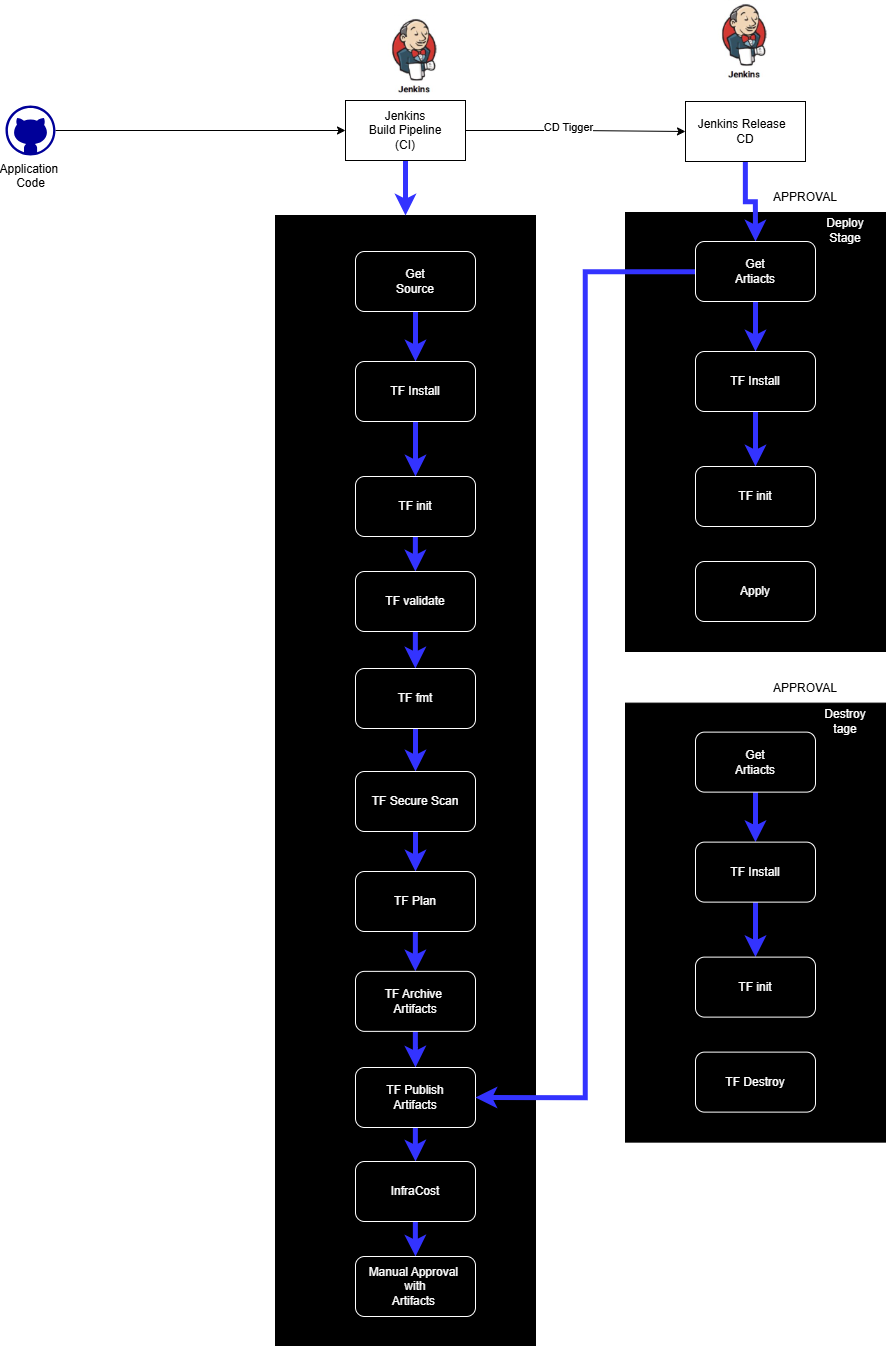

The diagram above was exported from draw.io. Its source (the exported page's mxGraphModel, read from the mxfile embedded in the PNG):
<mxGraphModel dx="2127" dy="2606" grid="1" gridSize="10" guides="1" tooltips="1" connect="1" arrows="1" fold="1" page="1" pageScale="1" pageWidth="850" pageHeight="1100" math="0" shadow="0">
  <root>
    <mxCell id="0" />
    <mxCell id="1" parent="0" />
    <mxCell id="KRYbZMip9cnJNgrdUUuk-1" value="" style="rounded=0;whiteSpace=wrap;html=1;fillColor=#000000;" vertex="1" parent="1">
      <mxGeometry x="1560" y="172" width="260" height="439" as="geometry" />
    </mxCell>
    <mxCell id="KRYbZMip9cnJNgrdUUuk-2" value="" style="rounded=0;whiteSpace=wrap;html=1;fillColor=#000000;" vertex="1" parent="1">
      <mxGeometry x="1210" y="175" width="260" height="1130" as="geometry" />
    </mxCell>
    <mxCell id="KRYbZMip9cnJNgrdUUuk-3" style="edgeStyle=orthogonalEdgeStyle;rounded=0;orthogonalLoop=1;jettySize=auto;html=1;exitX=0.5;exitY=1;exitDx=0;exitDy=0;entryX=0.5;entryY=0;entryDx=0;entryDy=0;strokeColor=#3333FF;strokeWidth=5;" edge="1" parent="1" source="KRYbZMip9cnJNgrdUUuk-4" target="KRYbZMip9cnJNgrdUUuk-6">
      <mxGeometry relative="1" as="geometry" />
    </mxCell>
    <mxCell id="KRYbZMip9cnJNgrdUUuk-4" value="Get&lt;div&gt;Source&lt;/div&gt;" style="rounded=1;whiteSpace=wrap;html=1;fillColor=#000000;fontColor=#FFFFFF;strokeColor=#FFFFFF;" vertex="1" parent="1">
      <mxGeometry x="1290" y="211" width="120" height="60" as="geometry" />
    </mxCell>
    <mxCell id="KRYbZMip9cnJNgrdUUuk-5" style="edgeStyle=orthogonalEdgeStyle;rounded=0;orthogonalLoop=1;jettySize=auto;html=1;exitX=0.5;exitY=1;exitDx=0;exitDy=0;entryX=0.5;entryY=0;entryDx=0;entryDy=0;strokeColor=#3333FF;strokeWidth=5;align=center;verticalAlign=middle;fontFamily=Helvetica;fontSize=11;fontColor=default;labelBackgroundColor=default;endArrow=classic;" edge="1" parent="1" source="KRYbZMip9cnJNgrdUUuk-6" target="KRYbZMip9cnJNgrdUUuk-8">
      <mxGeometry relative="1" as="geometry" />
    </mxCell>
    <mxCell id="KRYbZMip9cnJNgrdUUuk-6" value="TF Install" style="rounded=1;whiteSpace=wrap;html=1;fillColor=#000000;fontColor=#FFFFFF;strokeColor=#FFFFFF;" vertex="1" parent="1">
      <mxGeometry x="1290" y="321" width="120" height="60" as="geometry" />
    </mxCell>
    <mxCell id="KRYbZMip9cnJNgrdUUuk-7" value="" style="edgeStyle=orthogonalEdgeStyle;rounded=0;orthogonalLoop=1;jettySize=auto;html=1;strokeColor=#3333FF;strokeWidth=5;align=center;verticalAlign=middle;fontFamily=Helvetica;fontSize=11;fontColor=default;labelBackgroundColor=default;endArrow=classic;" edge="1" parent="1" source="KRYbZMip9cnJNgrdUUuk-8" target="KRYbZMip9cnJNgrdUUuk-10">
      <mxGeometry relative="1" as="geometry" />
    </mxCell>
    <mxCell id="KRYbZMip9cnJNgrdUUuk-8" value="TF init" style="rounded=1;whiteSpace=wrap;html=1;fillColor=#000000;fontColor=#FFFFFF;strokeColor=#FFFFFF;" vertex="1" parent="1">
      <mxGeometry x="1290" y="436" width="120" height="60" as="geometry" />
    </mxCell>
    <mxCell id="KRYbZMip9cnJNgrdUUuk-9" style="edgeStyle=orthogonalEdgeStyle;rounded=0;orthogonalLoop=1;jettySize=auto;html=1;strokeColor=#3333FF;strokeWidth=5;align=center;verticalAlign=middle;fontFamily=Helvetica;fontSize=11;fontColor=default;labelBackgroundColor=default;endArrow=classic;" edge="1" parent="1" source="KRYbZMip9cnJNgrdUUuk-10" target="KRYbZMip9cnJNgrdUUuk-12">
      <mxGeometry relative="1" as="geometry" />
    </mxCell>
    <mxCell id="KRYbZMip9cnJNgrdUUuk-10" value="TF validate" style="rounded=1;whiteSpace=wrap;html=1;fillColor=#000000;fontColor=#FFFFFF;strokeColor=#FFFFFF;" vertex="1" parent="1">
      <mxGeometry x="1290" y="531" width="120" height="60" as="geometry" />
    </mxCell>
    <mxCell id="KRYbZMip9cnJNgrdUUuk-11" style="edgeStyle=orthogonalEdgeStyle;rounded=0;orthogonalLoop=1;jettySize=auto;html=1;entryX=0.5;entryY=0;entryDx=0;entryDy=0;strokeColor=#3333FF;strokeWidth=5;align=center;verticalAlign=middle;fontFamily=Helvetica;fontSize=11;fontColor=default;labelBackgroundColor=default;endArrow=classic;" edge="1" parent="1" source="KRYbZMip9cnJNgrdUUuk-12" target="KRYbZMip9cnJNgrdUUuk-14">
      <mxGeometry relative="1" as="geometry" />
    </mxCell>
    <mxCell id="KRYbZMip9cnJNgrdUUuk-12" value="TF fmt" style="rounded=1;whiteSpace=wrap;html=1;fillColor=#000000;fontColor=#FFFFFF;strokeColor=#FFFFFF;" vertex="1" parent="1">
      <mxGeometry x="1290" y="628" width="120" height="60" as="geometry" />
    </mxCell>
    <mxCell id="KRYbZMip9cnJNgrdUUuk-13" style="edgeStyle=orthogonalEdgeStyle;rounded=0;orthogonalLoop=1;jettySize=auto;html=1;entryX=0.5;entryY=0;entryDx=0;entryDy=0;strokeColor=#3333FF;strokeWidth=5;align=center;verticalAlign=middle;fontFamily=Helvetica;fontSize=11;fontColor=default;labelBackgroundColor=default;endArrow=classic;" edge="1" parent="1" source="KRYbZMip9cnJNgrdUUuk-14" target="KRYbZMip9cnJNgrdUUuk-16">
      <mxGeometry relative="1" as="geometry" />
    </mxCell>
    <mxCell id="KRYbZMip9cnJNgrdUUuk-14" value="TF Secure Scan" style="rounded=1;whiteSpace=wrap;html=1;fillColor=#000000;fontColor=#FFFFFF;strokeColor=#FFFFFF;" vertex="1" parent="1">
      <mxGeometry x="1290" y="731" width="120" height="60" as="geometry" />
    </mxCell>
    <mxCell id="KRYbZMip9cnJNgrdUUuk-15" style="edgeStyle=orthogonalEdgeStyle;rounded=0;orthogonalLoop=1;jettySize=auto;html=1;strokeColor=#3333FF;strokeWidth=5;align=center;verticalAlign=middle;fontFamily=Helvetica;fontSize=11;fontColor=default;labelBackgroundColor=default;endArrow=classic;" edge="1" parent="1" source="KRYbZMip9cnJNgrdUUuk-16" target="KRYbZMip9cnJNgrdUUuk-18">
      <mxGeometry relative="1" as="geometry" />
    </mxCell>
    <mxCell id="KRYbZMip9cnJNgrdUUuk-16" value="TF Plan" style="rounded=1;whiteSpace=wrap;html=1;fillColor=#000000;fontColor=#FFFFFF;strokeColor=#FFFFFF;align=center;verticalAlign=middle;fontFamily=Helvetica;fontSize=12;" vertex="1" parent="1">
      <mxGeometry x="1290" y="831" width="120" height="60" as="geometry" />
    </mxCell>
    <mxCell id="KRYbZMip9cnJNgrdUUuk-17" style="edgeStyle=orthogonalEdgeStyle;rounded=0;orthogonalLoop=1;jettySize=auto;html=1;entryX=0.5;entryY=0;entryDx=0;entryDy=0;strokeColor=#3333FF;strokeWidth=5;align=center;verticalAlign=middle;fontFamily=Helvetica;fontSize=11;fontColor=default;labelBackgroundColor=default;endArrow=classic;" edge="1" parent="1" source="KRYbZMip9cnJNgrdUUuk-18" target="KRYbZMip9cnJNgrdUUuk-20">
      <mxGeometry relative="1" as="geometry" />
    </mxCell>
    <mxCell id="KRYbZMip9cnJNgrdUUuk-18" value="TF Archive&amp;nbsp;&lt;div&gt;Artifacts&lt;/div&gt;" style="rounded=1;whiteSpace=wrap;html=1;fillColor=#000000;fontColor=#FFFFFF;strokeColor=#FFFFFF;" vertex="1" parent="1">
      <mxGeometry x="1290" y="930.8599999999999" width="120" height="60" as="geometry" />
    </mxCell>
    <mxCell id="KRYbZMip9cnJNgrdUUuk-19" style="edgeStyle=orthogonalEdgeStyle;rounded=0;orthogonalLoop=1;jettySize=auto;html=1;entryX=0.5;entryY=0;entryDx=0;entryDy=0;strokeColor=#3333FF;strokeWidth=5;align=center;verticalAlign=middle;fontFamily=Helvetica;fontSize=11;fontColor=default;labelBackgroundColor=default;endArrow=classic;" edge="1" parent="1" source="KRYbZMip9cnJNgrdUUuk-20" target="KRYbZMip9cnJNgrdUUuk-22">
      <mxGeometry relative="1" as="geometry" />
    </mxCell>
    <mxCell id="KRYbZMip9cnJNgrdUUuk-20" value="TF Publish&lt;div&gt;Artifacts&lt;/div&gt;" style="rounded=1;whiteSpace=wrap;html=1;fillColor=#000000;fontColor=#FFFFFF;strokeColor=#FFFFFF;" vertex="1" parent="1">
      <mxGeometry x="1290" y="1027" width="120" height="60" as="geometry" />
    </mxCell>
    <mxCell id="KRYbZMip9cnJNgrdUUuk-21" style="edgeStyle=orthogonalEdgeStyle;rounded=0;orthogonalLoop=1;jettySize=auto;html=1;entryX=0.5;entryY=0;entryDx=0;entryDy=0;strokeColor=#3333FF;strokeWidth=5;align=center;verticalAlign=middle;fontFamily=Helvetica;fontSize=11;fontColor=default;labelBackgroundColor=default;endArrow=classic;" edge="1" parent="1" source="KRYbZMip9cnJNgrdUUuk-22" target="KRYbZMip9cnJNgrdUUuk-23">
      <mxGeometry relative="1" as="geometry" />
    </mxCell>
    <mxCell id="KRYbZMip9cnJNgrdUUuk-22" value="InfraCost" style="rounded=1;whiteSpace=wrap;html=1;fillColor=#000000;fontColor=#FFFFFF;strokeColor=#FFFFFF;" vertex="1" parent="1">
      <mxGeometry x="1290" y="1121" width="120" height="60" as="geometry" />
    </mxCell>
    <mxCell id="KRYbZMip9cnJNgrdUUuk-23" value="Manual Approval&amp;nbsp;&lt;div&gt;with&lt;/div&gt;&lt;div&gt;Artifacts&amp;nbsp;&lt;/div&gt;" style="rounded=1;whiteSpace=wrap;html=1;fillColor=#000000;fontColor=#FFFFFF;strokeColor=#FFFFFF;" vertex="1" parent="1">
      <mxGeometry x="1290" y="1216" width="120" height="60" as="geometry" />
    </mxCell>
    <mxCell id="KRYbZMip9cnJNgrdUUuk-24" style="edgeStyle=orthogonalEdgeStyle;rounded=0;orthogonalLoop=1;jettySize=auto;html=1;entryX=0.5;entryY=0;entryDx=0;entryDy=0;strokeColor=#3333FF;strokeWidth=5;align=center;verticalAlign=middle;fontFamily=Helvetica;fontSize=11;fontColor=default;labelBackgroundColor=default;endArrow=classic;" edge="1" parent="1" source="KRYbZMip9cnJNgrdUUuk-27" target="KRYbZMip9cnJNgrdUUuk-2">
      <mxGeometry relative="1" as="geometry" />
    </mxCell>
    <mxCell id="KRYbZMip9cnJNgrdUUuk-25" style="edgeStyle=orthogonalEdgeStyle;rounded=0;orthogonalLoop=1;jettySize=auto;html=1;entryX=0;entryY=0.5;entryDx=0;entryDy=0;" edge="1" parent="1" source="KRYbZMip9cnJNgrdUUuk-27" target="KRYbZMip9cnJNgrdUUuk-31">
      <mxGeometry relative="1" as="geometry" />
    </mxCell>
    <mxCell id="KRYbZMip9cnJNgrdUUuk-26" value="CD Tigger" style="edgeLabel;html=1;align=center;verticalAlign=middle;resizable=0;points=[];" vertex="1" connectable="0" parent="KRYbZMip9cnJNgrdUUuk-25">
      <mxGeometry x="-0.0769" y="4" relative="1" as="geometry">
        <mxPoint x="-1" as="offset" />
      </mxGeometry>
    </mxCell>
    <mxCell id="KRYbZMip9cnJNgrdUUuk-27" value="Jenkins&lt;div&gt;Build Pipeline&lt;div&gt;(CI)&lt;/div&gt;&lt;/div&gt;" style="rounded=0;whiteSpace=wrap;html=1;" vertex="1" parent="1">
      <mxGeometry x="1280" y="60" width="120" height="60" as="geometry" />
    </mxCell>
    <mxCell id="KRYbZMip9cnJNgrdUUuk-28" style="edgeStyle=orthogonalEdgeStyle;rounded=0;orthogonalLoop=1;jettySize=auto;html=1;" edge="1" parent="1" source="KRYbZMip9cnJNgrdUUuk-29" target="KRYbZMip9cnJNgrdUUuk-27">
      <mxGeometry relative="1" as="geometry" />
    </mxCell>
    <mxCell id="KRYbZMip9cnJNgrdUUuk-29" value="Application&amp;nbsp;&lt;div&gt;Code&lt;/div&gt;" style="verticalLabelPosition=bottom;html=1;verticalAlign=top;align=center;strokeColor=none;fillColor=#000099;shape=mxgraph.azure.github_code;pointerEvents=1;" vertex="1" parent="1">
      <mxGeometry x="940" y="65" width="50" height="50" as="geometry" />
    </mxCell>
    <mxCell id="KRYbZMip9cnJNgrdUUuk-30" style="edgeStyle=orthogonalEdgeStyle;rounded=0;orthogonalLoop=1;jettySize=auto;html=1;entryX=0.5;entryY=0;entryDx=0;entryDy=0;strokeColor=#3333FF;strokeWidth=5;align=center;verticalAlign=middle;fontFamily=Helvetica;fontSize=11;fontColor=default;labelBackgroundColor=default;endArrow=classic;" edge="1" parent="1" source="KRYbZMip9cnJNgrdUUuk-31" target="KRYbZMip9cnJNgrdUUuk-34">
      <mxGeometry relative="1" as="geometry" />
    </mxCell>
    <mxCell id="KRYbZMip9cnJNgrdUUuk-31" value="Jenkins Release&amp;nbsp;&amp;nbsp;&lt;div&gt;CD&lt;/div&gt;" style="rounded=0;whiteSpace=wrap;html=1;" vertex="1" parent="1">
      <mxGeometry x="1620" y="61" width="120" height="60" as="geometry" />
    </mxCell>
    <mxCell id="KRYbZMip9cnJNgrdUUuk-32" style="edgeStyle=orthogonalEdgeStyle;rounded=0;orthogonalLoop=1;jettySize=auto;html=1;exitX=0.5;exitY=1;exitDx=0;exitDy=0;entryX=0.5;entryY=0;entryDx=0;entryDy=0;strokeColor=#3333FF;strokeWidth=5;" edge="1" parent="1" source="KRYbZMip9cnJNgrdUUuk-34" target="KRYbZMip9cnJNgrdUUuk-36">
      <mxGeometry relative="1" as="geometry" />
    </mxCell>
    <mxCell id="KRYbZMip9cnJNgrdUUuk-33" style="edgeStyle=orthogonalEdgeStyle;rounded=0;orthogonalLoop=1;jettySize=auto;html=1;entryX=1;entryY=0.5;entryDx=0;entryDy=0;strokeColor=#3333FF;strokeWidth=5;align=center;verticalAlign=middle;fontFamily=Helvetica;fontSize=11;fontColor=default;labelBackgroundColor=default;endArrow=classic;" edge="1" parent="1" source="KRYbZMip9cnJNgrdUUuk-34" target="KRYbZMip9cnJNgrdUUuk-20">
      <mxGeometry relative="1" as="geometry" />
    </mxCell>
    <mxCell id="KRYbZMip9cnJNgrdUUuk-34" value="Get&lt;div&gt;Artiacts&lt;/div&gt;" style="rounded=1;whiteSpace=wrap;html=1;fillColor=#000000;fontColor=#FFFFFF;strokeColor=#FFFFFF;" vertex="1" parent="1">
      <mxGeometry x="1630" y="201" width="120" height="60" as="geometry" />
    </mxCell>
    <mxCell id="KRYbZMip9cnJNgrdUUuk-35" style="edgeStyle=orthogonalEdgeStyle;rounded=0;orthogonalLoop=1;jettySize=auto;html=1;exitX=0.5;exitY=1;exitDx=0;exitDy=0;entryX=0.5;entryY=0;entryDx=0;entryDy=0;strokeColor=#3333FF;strokeWidth=5;align=center;verticalAlign=middle;fontFamily=Helvetica;fontSize=11;fontColor=default;labelBackgroundColor=default;endArrow=classic;" edge="1" parent="1" source="KRYbZMip9cnJNgrdUUuk-36" target="KRYbZMip9cnJNgrdUUuk-38">
      <mxGeometry relative="1" as="geometry" />
    </mxCell>
    <mxCell id="KRYbZMip9cnJNgrdUUuk-36" value="TF Install" style="rounded=1;whiteSpace=wrap;html=1;fillColor=#000000;fontColor=#FFFFFF;strokeColor=#FFFFFF;" vertex="1" parent="1">
      <mxGeometry x="1630" y="311" width="120" height="60" as="geometry" />
    </mxCell>
    <mxCell id="KRYbZMip9cnJNgrdUUuk-37" style="edgeStyle=orthogonalEdgeStyle;rounded=0;orthogonalLoop=1;jettySize=auto;html=1;" edge="1" parent="1" source="KRYbZMip9cnJNgrdUUuk-38" target="KRYbZMip9cnJNgrdUUuk-39">
      <mxGeometry relative="1" as="geometry" />
    </mxCell>
    <mxCell id="KRYbZMip9cnJNgrdUUuk-38" value="TF init" style="rounded=1;whiteSpace=wrap;html=1;fillColor=#000000;fontColor=#FFFFFF;strokeColor=#FFFFFF;" vertex="1" parent="1">
      <mxGeometry x="1630" y="426" width="120" height="60" as="geometry" />
    </mxCell>
    <mxCell id="KRYbZMip9cnJNgrdUUuk-39" value="Apply" style="rounded=1;whiteSpace=wrap;html=1;fillColor=#000000;fontColor=#FFFFFF;strokeColor=#FFFFFF;" vertex="1" parent="1">
      <mxGeometry x="1630" y="521" width="120" height="60" as="geometry" />
    </mxCell>
    <mxCell id="KRYbZMip9cnJNgrdUUuk-40" value="APPROVAL" style="text;html=1;align=center;verticalAlign=middle;whiteSpace=wrap;rounded=0;" vertex="1" parent="1">
      <mxGeometry x="1710" y="142" width="60" height="30" as="geometry" />
    </mxCell>
    <mxCell id="KRYbZMip9cnJNgrdUUuk-41" value="Deploy&lt;div&gt;Stage&lt;/div&gt;" style="text;html=1;align=center;verticalAlign=middle;whiteSpace=wrap;rounded=0;fontColor=#FFFFFF;" vertex="1" parent="1">
      <mxGeometry x="1750" y="175" width="60" height="30" as="geometry" />
    </mxCell>
    <mxCell id="KRYbZMip9cnJNgrdUUuk-42" value="" style="rounded=0;whiteSpace=wrap;html=1;fillColor=#000000;" vertex="1" parent="1">
      <mxGeometry x="1560" y="662.62" width="260" height="439" as="geometry" />
    </mxCell>
    <mxCell id="KRYbZMip9cnJNgrdUUuk-43" style="edgeStyle=orthogonalEdgeStyle;rounded=0;orthogonalLoop=1;jettySize=auto;html=1;exitX=0.5;exitY=1;exitDx=0;exitDy=0;entryX=0.5;entryY=0;entryDx=0;entryDy=0;strokeColor=#3333FF;strokeWidth=5;" edge="1" parent="1" source="KRYbZMip9cnJNgrdUUuk-44" target="KRYbZMip9cnJNgrdUUuk-46">
      <mxGeometry relative="1" as="geometry" />
    </mxCell>
    <mxCell id="KRYbZMip9cnJNgrdUUuk-44" value="Get&lt;div&gt;Artiacts&lt;/div&gt;" style="rounded=1;whiteSpace=wrap;html=1;fillColor=#000000;fontColor=#FFFFFF;strokeColor=#FFFFFF;" vertex="1" parent="1">
      <mxGeometry x="1630" y="691.62" width="120" height="60" as="geometry" />
    </mxCell>
    <mxCell id="KRYbZMip9cnJNgrdUUuk-45" style="edgeStyle=orthogonalEdgeStyle;rounded=0;orthogonalLoop=1;jettySize=auto;html=1;exitX=0.5;exitY=1;exitDx=0;exitDy=0;entryX=0.5;entryY=0;entryDx=0;entryDy=0;strokeColor=#3333FF;strokeWidth=5;align=center;verticalAlign=middle;fontFamily=Helvetica;fontSize=11;fontColor=default;labelBackgroundColor=default;endArrow=classic;" edge="1" parent="1" source="KRYbZMip9cnJNgrdUUuk-46" target="KRYbZMip9cnJNgrdUUuk-48">
      <mxGeometry relative="1" as="geometry" />
    </mxCell>
    <mxCell id="KRYbZMip9cnJNgrdUUuk-46" value="TF Install" style="rounded=1;whiteSpace=wrap;html=1;fillColor=#000000;fontColor=#FFFFFF;strokeColor=#FFFFFF;" vertex="1" parent="1">
      <mxGeometry x="1630" y="801.6199999999999" width="120" height="60" as="geometry" />
    </mxCell>
    <mxCell id="KRYbZMip9cnJNgrdUUuk-47" style="edgeStyle=orthogonalEdgeStyle;rounded=0;orthogonalLoop=1;jettySize=auto;html=1;" edge="1" parent="1" source="KRYbZMip9cnJNgrdUUuk-48" target="KRYbZMip9cnJNgrdUUuk-49">
      <mxGeometry relative="1" as="geometry" />
    </mxCell>
    <mxCell id="KRYbZMip9cnJNgrdUUuk-48" value="TF init" style="rounded=1;whiteSpace=wrap;html=1;fillColor=#000000;fontColor=#FFFFFF;strokeColor=#FFFFFF;" vertex="1" parent="1">
      <mxGeometry x="1630" y="916.6199999999999" width="120" height="60" as="geometry" />
    </mxCell>
    <mxCell id="KRYbZMip9cnJNgrdUUuk-49" value="TF Destroy" style="rounded=1;whiteSpace=wrap;html=1;fillColor=#000000;fontColor=#FFFFFF;strokeColor=#FFFFFF;" vertex="1" parent="1">
      <mxGeometry x="1630" y="1011.6199999999999" width="120" height="60" as="geometry" />
    </mxCell>
    <mxCell id="KRYbZMip9cnJNgrdUUuk-50" value="APPROVAL" style="text;html=1;align=center;verticalAlign=middle;whiteSpace=wrap;rounded=0;" vertex="1" parent="1">
      <mxGeometry x="1710" y="632.62" width="60" height="30" as="geometry" />
    </mxCell>
    <mxCell id="KRYbZMip9cnJNgrdUUuk-51" value="&lt;div&gt;Destroy&lt;/div&gt;&lt;div&gt;tage&lt;/div&gt;" style="text;html=1;align=center;verticalAlign=middle;whiteSpace=wrap;rounded=0;fontColor=#FFFFFF;" vertex="1" parent="1">
      <mxGeometry x="1750" y="665.62" width="60" height="30" as="geometry" />
    </mxCell>
    <mxCell id="KRYbZMip9cnJNgrdUUuk-52" value="" style="shape=image;verticalLabelPosition=bottom;labelBackgroundColor=default;verticalAlign=top;aspect=fixed;imageAspect=0;image=data:image/png,(base64 omitted: 20784 chars);" vertex="1" parent="1">
      <mxGeometry x="1315.5" y="-25.149999999999977" width="69" height="80.15" as="geometry" />
    </mxCell>
    <mxCell id="KRYbZMip9cnJNgrdUUuk-53" value="" style="shape=image;verticalLabelPosition=bottom;labelBackgroundColor=default;verticalAlign=top;aspect=fixed;imageAspect=0;image=data:image/png,(base64 omitted: 20784 chars);" vertex="1" parent="1">
      <mxGeometry x="1645.5" y="-39.99999999999998" width="69" height="80.15" as="geometry" />
    </mxCell>
  </root>
</mxGraphModel>